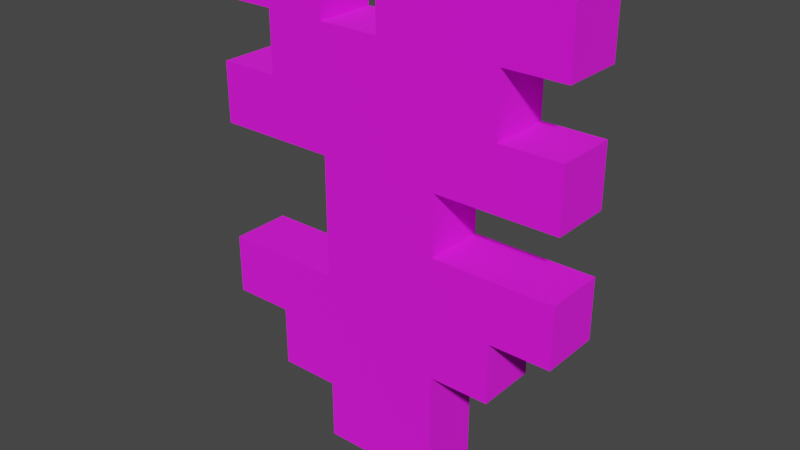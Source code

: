 # Source: dandelion.blend  (saved by Blender 2.81.16; exported with 4.5.12 LTS)
import bpy
from mathutils import Matrix  # noqa: F401  (used for matrix-valued properties, if any)

bpy.ops.wm.read_factory_settings(use_empty=True)
scene = bpy.context.scene
scene.name = 'Scene'

# ---- collections
col_collection = bpy.data.collections.new('Collection'); scene.collection.children.link(col_collection)

# ---- images (referenced by path relative to the original .blend; pixels are not part of the script)
import os
ASSET_DIR = os.environ.get("B2B_ASSET_DIR", "")  # directory of the original .blend (textures are referenced by path, not embedded)
HERE = os.path.dirname(os.path.abspath(__file__))  # packed textures are extracted next to this script under _unpacked/

def load_image(name, relpath, width, height, colorspace="sRGB"):
    """Load a texture the original file referenced (path relative to the .blend, or extracted next to this script)."""
    p = next((c for c in (os.path.join(HERE, relpath), os.path.join(ASSET_DIR, relpath)) if relpath and os.path.exists(c)), "")
    if p:
        img = bpy.data.images.load(p, check_existing=True)
        img.name = name
    else:  # same state as the original file: an image datablock whose file is absent (Cycles renders it pink)
        img = bpy.data.images.new(name, width, height)
        img.source = "FILE"
        img.filepath = "//" + (relpath or name)
    img.colorspace_settings.name = colorspace
    return img
img_dandelion_png = load_image('dandelion.png', 'dandelion.png', 1024, 1024, 'sRGB')

# ---- materials (node trees are filled in below, after node groups)
mat_material_001 = bpy.data.materials.new('Material.001')
mat_material_001.use_transparent_shadow = False

# ---- material node trees
mat_material_001.use_nodes = True; mat_material_001.node_tree.nodes.clear()
_N = mat_material_001.node_tree.nodes; _L = mat_material_001.node_tree.links
n0 = _N.new('ShaderNodeOutputMaterial'); n0.name = 'Material Output'; n0.location = (300, 300)
n1 = _N.new('ShaderNodeBsdfPrincipled'); n1.name = 'Principled BSDF'; n1.location = (10, 300)
n1.distribution = 'GGX'
n1.subsurface_method = 'BURLEY'
n1.inputs[2].default_value = 1.0
n1.inputs[3].default_value = 1.45
n1.inputs[27].default_value = (0.0, 0.0, 0.0, 1.0)
n1.inputs[28].default_value = 1.0
n2 = _N.new('ShaderNodeTexImage'); n2.name = 'Image Texture'; n2.location = (-390, 122)
n2.image = img_dandelion_png
n2.interpolation = 'Closest'
_L.new(n1.outputs[0], n0.inputs[0])
_L.new(n2.outputs[0], n1.inputs[0])
n0.is_active_output = True

# ---- world
world_world = bpy.data.worlds.new('World'); scene.world = world_world
world_world.use_nodes = True; world_world.node_tree.nodes.clear()
_N = world_world.node_tree.nodes; _L = world_world.node_tree.links
n0 = _N.new('ShaderNodeOutputWorld'); n0.name = 'World Output'; n0.location = (300, 300)
n1 = _N.new('ShaderNodeBackground'); n1.name = 'Background'; n1.location = (10, 300)
n1.inputs[0].default_value = (0.05088, 0.05088, 0.05088, 1.0)
_L.new(n1.outputs[0], n0.inputs[0])
n0.is_active_output = True
world_world.color = (0.05088, 0.05088, 0.05088)
world_world.use_sun_shadow = False
world_world.sun_shadow_jitter_overblur = 0.0

# ---- meshes
me_dandelion = bpy.data.meshes.new('dandelion')
me_dandelion.from_pydata([(-0.06184, -0.5, 0.02763), (-0.1868, -0.125, 0.02763), (-0.1243, -0.4375, 0.02763), (-0.06184, -0.4375, 0.02763), (-0.06184, -0.1875, 0.02763), (-0.06184, -0.0625, 0.02763), (0.0006579, -0.4375, 0.02763), (0.0006579, -0.375, 0.02763), (0.0006579, -0.3125, 0.02763), (0.0006579, -0.1875, 0.02763), (0.06316, -0.3125, 0.02763), (0.06316, -0.125, 0.02763), (0.1257, -0.375, 0.02763), (0.1257, -0.1875, 0.02763), (0.1257, -0.0625, 0.02763), (0.1882, -1.524e-09, -0.03487), (0.1257, -1.524e-09, -0.03487), (0.06316, -1.524e-09, -0.03487), (0.0006579, -1.524e-09, -0.03487), (0.0006579, -0.0625, -0.03487), (-0.1243, -1.524e-09, -0.03487), (-0.1243, -0.3125, -0.03487), (-0.1243, -0.375, -0.03487), (-0.1868, -0.0625, -0.03487), (-0.1868, -0.375, -0.03487), (0.0006579, -0.3125, -0.03487), (0.06316, -0.3125, -0.03487), (0.0006579, -0.375, -0.03487), (0.0006579, -0.5, 0.02763), (0.06316, -0.5, 0.02763), (-0.1868, -0.375, 0.02763), (-0.1868, -0.3125, 0.02763), (-0.1868, -0.1875, 0.02763), (-0.1243, -0.125, -0.03487), (-0.1243, -0.0625, -0.03487), (-0.1868, -0.0625, 0.02763), (-0.1868, 1.208e-09, 0.02763), (-0.1243, -0.375, 0.02763), (-0.1243, -0.3125, 0.02763), (-0.1243, -0.4375, -0.03487), (-0.1868, -1.524e-09, -0.03487), (-0.1243, -0.1875, 0.02763), (-0.1243, -0.125, 0.02763), (-0.1243, -0.0625, 0.02763), (-0.1243, 1.208e-09, 0.02763), (-0.06184, -0.375, 0.02763), (-0.06184, -0.3125, 0.02763), (-0.06184, -0.25, 0.02763), (-0.06184, -0.125, 0.02763), (-0.06184, 1.208e-09, 0.02763), (0.0006579, -0.25, 0.02763), (0.0006579, -0.125, 0.02763), (0.0006579, -0.0625, 0.02763), (0.0006579, 1.208e-09, 0.02763), (0.06316, -0.4375, 0.02763), (0.06316, -0.375, 0.02763), (0.06316, -0.25, 0.02763), (0.06316, -0.1875, 0.02763), (0.06316, -0.0625, 0.02763), (0.06316, 1.208e-09, 0.02763), (0.1257, -0.3125, 0.02763), (0.1257, -0.25, 0.02763), (-0.1868, -0.1875, -0.03487), (-0.1868, -0.125, -0.03487), (0.1257, -0.125, 0.02763), (0.1257, 1.208e-09, 0.02763), (0.1882, -0.3125, 0.02763), (0.1882, -0.25, 0.02763), (-0.1868, -0.3125, -0.03487), (0.1882, -0.1875, 0.02763), (0.1882, -0.125, 0.02763), (0.0006579, -0.5, -0.03487), (0.06316, -0.5, -0.03487), (0.1882, -0.0625, 0.02763), (0.1882, 1.208e-09, 0.02763), (0.1882, -0.3125, -0.03487), (-0.1243, -0.1875, -0.03487), (-0.06184, -1.524e-09, -0.03487), (0.06316, -0.4375, -0.03487), (-0.06184, -0.1875, -0.03487), (0.1257, -0.125, -0.03487), (-0.06184, -0.3125, -0.03487), (0.1882, -0.125, -0.03487), (0.1257, -0.25, -0.03487), (0.1882, -0.25, -0.03487), (0.06316, -0.25, -0.03487), (0.1882, -0.1875, -0.03487), (0.1257, -0.0625, -0.03487), (0.1257, -0.375, -0.03487), (0.1257, -0.3125, -0.03487), (0.06316, -0.1875, -0.03487), (0.06316, -0.375, -0.03487), (-0.06184, -0.0625, -0.03487), (-0.06184, -0.25, -0.03487), (-0.06184, -0.5, -0.03487), (-0.06184, -0.4375, -0.03487), (0.1882, -0.0625, -0.03487), (0.1257, -0.1875, -0.03487), (0.06316, -0.0625, -0.03487), (0.06316, -0.125, -0.03487), (-0.06184, -0.125, -0.03487), (0.0006579, -0.125, -0.03487), (0.0006579, -0.4375, -0.03487), (0.0006579, -0.1875, -0.03487), (0.0006579, -0.25, -0.03487), (-0.06184, -0.375, -0.03487)], [], [(30, 37, 38, 31), (32, 41, 42, 1), (69, 13, 97, 86), (35, 43, 44, 36), (2, 3, 45, 37), (37, 45, 46, 38), (70, 69, 86, 82), (53, 59, 17, 18), (41, 4, 48, 42), (42, 48, 5, 43), (43, 5, 49, 44), (0, 28, 6, 3), (3, 6, 7, 45), (45, 7, 8, 46), (46, 8, 50, 47), (47, 50, 9, 4), (4, 9, 51, 48), (48, 51, 52, 5), (46, 47, 93, 81), (28, 29, 54, 6), (6, 54, 55, 7), (7, 55, 10, 8), (8, 10, 56, 50), (50, 56, 57, 9), (9, 57, 11, 51), (51, 11, 58, 52), (52, 58, 59, 53), (55, 12, 60, 10), (10, 60, 61, 56), (61, 67, 84, 83), (57, 13, 64, 11), (11, 64, 14, 58), (58, 14, 65, 59), (60, 66, 67, 61), (35, 36, 40, 23), (13, 69, 70, 64), (13, 57, 90, 97), (14, 73, 74, 65), (66, 60, 89, 75), (0, 3, 95, 94), (32, 1, 63, 62), (14, 64, 80, 87), (29, 28, 71, 72), (67, 66, 75, 84), (56, 61, 83, 85), (5, 52, 19, 92), (28, 0, 94, 71), (44, 49, 77, 20), (2, 37, 22, 39), (12, 55, 91, 88), (36, 44, 20, 40), (30, 31, 68, 24), (60, 12, 88, 89), (52, 53, 18, 19), (43, 35, 23, 34), (57, 56, 85, 90), (4, 41, 76, 79), (1, 42, 33, 63), (41, 32, 62, 76), (38, 46, 81, 21), (49, 5, 92, 77), (55, 54, 78, 91), (31, 38, 21, 68), (3, 2, 39, 95), (54, 29, 72, 78), (65, 74, 15, 16), (37, 30, 24, 22), (73, 14, 87, 96), (47, 4, 79, 93), (74, 73, 96, 15), (59, 65, 16, 17), (42, 43, 34, 33), (64, 70, 82, 80), (98, 19, 18, 17), (99, 98, 87, 80), (96, 87, 16, 15), (83, 84, 75, 89), (87, 98, 17, 16), (101, 19, 98, 99), (97, 80, 82, 86), (100, 92, 19, 101), (95, 102, 71, 94), (79, 103, 104, 93), (103, 90, 85, 104), (100, 101, 103, 79), (101, 99, 90, 103), (33, 100, 79, 76), (34, 23, 40, 20), (34, 20, 77, 92), (63, 33, 76, 62), (33, 34, 92, 100), (90, 99, 80, 97), (102, 78, 72, 71), (26, 89, 88, 91), (104, 85, 26, 25), (93, 104, 25, 81), (85, 83, 89, 26), (81, 25, 27, 105), (25, 26, 91, 27), (105, 27, 102, 95), (27, 91, 78, 102), (22, 105, 95, 39), (21, 81, 105, 22), (68, 21, 22, 24)])
_uv = me_dandelion.uv_layers.new(name='UVMap')
_uv.uv.foreach_set('vector', [0.3219, 0.1344, 0.3656, 0.1344, 0.3656, 0.1781, 0.3219, 0.1781, 0.3219, 0.3219, 0.3656, 0.3219, 0.3656, 0.3656, 0.3219, 0.3656, 0.6781, 0.3656, 0.6344, 0.3656, 0.6344, 0.3219, 0.6781, 0.3219, 0.3219, 0.4469, 0.3656, 0.4469, 0.3656, 0.4906, 0.3219, 0.4906, 0.3844, 0.07191, 0.4281, 0.07191, 0.4281, 0.1156, 0.3844, 0.1156, 0.3844, 0.1344, 0.4281, 0.1344, 0.4281, 0.1781, 0.3844, 0.1781, 0.6781, 0.3656, 0.6781, 0.3219, 0.6344, 0.3219, 0.6344, 0.3656, 0.5094, 0.4469, 0.5531, 0.4469, 0.5531, 0.4906, 0.5094, 0.4906, 0.3844, 0.3219, 0.4281, 0.3219, 0.4281, 0.3656, 0.3844, 0.3656, 0.3844, 0.3844, 0.4281, 0.3844, 0.4281, 0.4281, 0.3844, 0.4281, 0.3844, 0.4469, 0.4281, 0.4469, 0.4281, 0.4906, 0.3844, 0.4906, 0.4469, 0.009414, 0.4906, 0.009414, 0.4906, 0.05309, 0.4469, 0.05309, 0.4469, 0.07191, 0.4906, 0.07191, 0.4906, 0.1156, 0.4469, 0.1156, 0.4469, 0.1344, 0.4906, 0.1344, 0.4906, 0.1781, 0.4469, 0.1781, 0.4469, 0.1969, 0.4906, 0.1969, 0.4906, 0.2406, 0.4469, 0.2406, 0.4469, 0.2594, 0.4906, 0.2594, 0.4906, 0.3031, 0.4469, 0.3031, 0.4469, 0.3219, 0.4906, 0.3219, 0.4906, 0.3656, 0.4469, 0.3656, 0.4469, 0.3844, 0.4906, 0.3844, 0.4906, 0.4281, 0.4469, 0.4281, 0.4906, 0.1969, 0.4906, 0.2406, 0.4469, 0.2406, 0.4469, 0.1969, 0.5094, 0.009414, 0.5531, 0.009414, 0.5531, 0.05309, 0.5094, 0.05309, 0.5094, 0.07191, 0.5531, 0.07191, 0.5531, 0.1156, 0.5094, 0.1156, 0.5094, 0.1344, 0.5531, 0.1344, 0.5531, 0.1781, 0.5094, 0.1781, 0.5094, 0.1969, 0.5531, 0.1969, 0.5531, 0.2406, 0.5094, 0.2406, 0.5094, 0.2594, 0.553, 0.2594, 0.553, 0.3031, 0.5094, 0.3031, 0.5094, 0.3219, 0.5531, 0.3219, 0.5531, 0.3656, 0.5094, 0.3656, 0.5094, 0.3844, 0.5531, 0.3844, 0.5531, 0.4281, 0.5094, 0.4281, 0.5094, 0.4469, 0.5531, 0.4469, 0.5531, 0.4906, 0.5094, 0.4906, 0.5719, 0.1344, 0.6156, 0.1344, 0.6156, 0.1781, 0.5719, 0.1781, 0.5719, 0.1969, 0.6156, 0.1969, 0.6156, 0.2406, 0.5719, 0.2406, 0.6344, 0.1969, 0.6781, 0.1969, 0.6781, 0.2406, 0.6344, 0.2406, 0.5719, 0.3219, 0.6156, 0.3219, 0.6156, 0.3656, 0.5719, 0.3656, 0.5719, 0.3844, 0.6156, 0.3844, 0.6156, 0.4281, 0.5719, 0.4281, 0.5719, 0.4469, 0.6156, 0.4469, 0.6156, 0.4906, 0.5719, 0.4906, 0.6344, 0.1969, 0.6781, 0.1969, 0.6781, 0.2406, 0.6344, 0.2406, 0.3656, 0.4469, 0.3656, 0.4906, 0.3219, 0.4906, 0.3219, 0.4469, 0.6344, 0.3219, 0.6781, 0.3219, 0.6781, 0.3656, 0.6344, 0.3656, 0.6156, 0.3656, 0.5719, 0.3656, 0.5719, 0.3219, 0.6156, 0.3219, 0.6344, 0.4469, 0.6781, 0.4469, 0.6781, 0.4906, 0.6344, 0.4906, 0.6781, 0.2406, 0.6344, 0.2406, 0.6344, 0.1969, 0.6781, 0.1969, 0.4906, 0.009414, 0.4906, 0.05309, 0.4469, 0.05309, 0.4469, 0.009414, 0.3656, 0.3219, 0.3656, 0.3656, 0.3219, 0.3656, 0.3219, 0.3219, 0.5719, 0.4281, 0.5719, 0.3844, 0.6156, 0.3844, 0.6156, 0.4281, 0.5531, 0.05309, 0.5094, 0.05309, 0.5094, 0.009414, 0.5531, 0.009414, 0.6781, 0.2406, 0.6781, 0.1969, 0.6344, 0.1969, 0.6344, 0.2406, 0.5719, 0.2406, 0.6156, 0.2406, 0.6156, 0.1969, 0.5719, 0.1969, 0.4469, 0.3844, 0.4906, 0.3844, 0.4906, 0.4281, 0.4469, 0.4281, 0.4906, 0.05309, 0.4469, 0.05309, 0.4469, 0.009414, 0.4906, 0.009414, 0.3844, 0.4469, 0.4281, 0.4469, 0.4281, 0.4906, 0.3844, 0.4906, 0.4281, 0.07191, 0.4281, 0.1156, 0.3844, 0.1156, 0.3844, 0.07191, 0.6156, 0.1781, 0.5719, 0.1781, 0.5719, 0.1344, 0.6156, 0.1344, 0.3219, 0.4469, 0.3656, 0.4469, 0.3656, 0.4906, 0.3219, 0.4906, 0.3219, 0.1344, 0.3219, 0.1781, 0.3656, 0.1781, 0.3656, 0.1344, 0.6155, 0.1781, 0.6148, 0.1344, 0.5718, 0.1344, 0.5718, 0.1781, 0.5531, 0.4469, 0.5531, 0.4906, 0.5094, 0.4906, 0.5094, 0.4469, 0.3656, 0.4906, 0.3219, 0.4906, 0.3219, 0.4469, 0.3656, 0.4469, 0.5531, 0.3031, 0.5531, 0.2594, 0.5094, 0.2594, 0.5094, 0.3031, 0.4281, 0.3656, 0.3844, 0.3656, 0.3844, 0.3219, 0.4281, 0.3219, 0.3219, 0.3219, 0.3656, 0.3219, 0.3656, 0.3656, 0.3219, 0.3656, 0.3656, 0.3656, 0.3219, 0.3656, 0.3219, 0.3219, 0.3656, 0.3219, 0.3844, 0.1344, 0.4281, 0.1344, 0.4281, 0.1781, 0.3844, 0.1781, 0.3844, 0.4906, 0.3844, 0.4469, 0.4281, 0.4469, 0.4281, 0.4906, 0.5093, 0.1156, 0.5093, 0.07191, 0.5527, 0.07191, 0.5527, 0.1156, 0.3219, 0.1344, 0.3656, 0.1344, 0.3656, 0.1781, 0.3219, 0.1781, 0.4281, 0.1156, 0.3844, 0.1156, 0.3844, 0.07191, 0.4281, 0.07191, 0.5527, 0.05309, 0.5527, 0.009414, 0.5093, 0.009414, 0.5093, 0.05309, 0.6344, 0.4906, 0.6781, 0.4906, 0.6781, 0.4469, 0.6344, 0.4469, 0.3656, 0.1781, 0.3219, 0.1781, 0.3219, 0.1344, 0.3656, 0.1344, 0.6781, 0.4906, 0.6344, 0.4906, 0.6344, 0.4469, 0.6781, 0.4469, 0.4906, 0.2594, 0.4906, 0.3031, 0.4469, 0.3031, 0.4469, 0.2594, 0.6344, 0.4906, 0.6344, 0.4469, 0.6781, 0.4469, 0.6781, 0.4906, 0.5719, 0.4469, 0.6156, 0.4469, 0.6156, 0.4906, 0.5719, 0.4906, 0.4281, 0.3844, 0.4281, 0.4281, 0.3844, 0.4281, 0.3844, 0.3844, 0.6344, 0.3656, 0.6781, 0.3656, 0.6781, 0.3219, 0.6344, 0.3219, 0.5531, 0.4469, 0.5094, 0.4469, 0.5094, 0.4906, 0.5531, 0.4906, 0.5719, 0.3844, 0.5719, 0.4281, 0.6156, 0.4281, 0.6156, 0.3844, 0.6781, 0.4469, 0.6344, 0.4469, 0.6344, 0.4906, 0.6781, 0.4906, 0.6344, 0.2406, 0.6781, 0.2406, 0.6781, 0.1969, 0.6344, 0.1969, 0.6156, 0.4469, 0.5719, 0.4469, 0.5719, 0.4906, 0.6156, 0.4906, 0.5094, 0.3844, 0.5094, 0.4281, 0.5531, 0.4281, 0.5531, 0.3844, 0.6344, 0.3219, 0.6344, 0.3656, 0.6781, 0.3656, 0.6781, 0.3219, 0.4469, 0.3844, 0.4469, 0.4281, 0.4906, 0.4281, 0.4906, 0.3844, 0.4469, 0.05309, 0.4906, 0.05309, 0.4906, 0.009414, 0.4469, 0.009414, 0.4469, 0.3031, 0.4906, 0.3031, 0.4906, 0.2594, 0.4469, 0.2594, 0.5094, 0.3031, 0.5531, 0.3031, 0.5531, 0.2594, 0.5094, 0.2594, 0.4469, 0.3656, 0.4906, 0.3656, 0.4906, 0.3219, 0.4469, 0.3219, 0.5094, 0.3656, 0.5531, 0.3656, 0.5531, 0.3219, 0.5094, 0.3219, 0.3844, 0.3656, 0.4281, 0.3656, 0.4281, 0.3219, 0.3844, 0.3219, 0.3656, 0.4469, 0.3219, 0.4469, 0.3219, 0.4906, 0.3656, 0.4906, 0.3844, 0.4469, 0.3844, 0.4906, 0.4281, 0.4906, 0.4281, 0.4469, 0.3219, 0.3656, 0.3656, 0.3656, 0.3656, 0.3219, 0.3219, 0.3219, 0.3844, 0.3844, 0.3844, 0.4281, 0.4281, 0.4281, 0.4281, 0.3844, 0.5719, 0.3219, 0.5719, 0.3656, 0.6156, 0.3656, 0.6156, 0.3219, 0.5094, 0.05309, 0.5531, 0.05309, 0.5531, 0.009414, 0.5094, 0.009414, 0.5719, 0.1781, 0.6156, 0.1781, 0.6156, 0.1344, 0.5719, 0.1344, 0.5094, 0.2406, 0.5531, 0.2406, 0.5531, 0.1969, 0.5094, 0.1969, 0.4469, 0.2406, 0.4906, 0.2406, 0.4906, 0.1969, 0.4469, 0.1969, 0.5719, 0.2406, 0.6156, 0.2406, 0.6156, 0.1969, 0.5719, 0.1969, 0.4469, 0.1781, 0.4906, 0.1781, 0.4906, 0.1344, 0.4469, 0.1344, 0.5094, 0.1781, 0.5531, 0.1781, 0.5531, 0.1344, 0.5094, 0.1344, 0.4469, 0.1156, 0.4906, 0.1156, 0.4906, 0.07191, 0.4469, 0.07191, 0.5094, 0.1156, 0.5531, 0.1156, 0.5531, 0.07191, 0.5094, 0.07191, 0.3844, 0.1156, 0.4281, 0.1156, 0.4281, 0.07191, 0.3844, 0.07191, 0.3844, 0.1781, 0.4281, 0.1781, 0.4281, 0.1344, 0.3844, 0.1344, 0.3219, 0.1781, 0.3656, 0.1781, 0.3656, 0.1344, 0.3219, 0.1344])
me_dandelion.materials.append(mat_material_001)
me_dandelion.use_remesh_fix_poles = True
me_dandelion.use_remesh_preserve_attributes = False
me_dandelion.use_mirror_vertex_groups = False
me_dandelion.update()

# ---- objects
ob_dandelion = bpy.data.objects.new('dandelion', me_dandelion)

# ---- transforms, parenting, visibility, modifiers, constraints
ob_dandelion.location = (0.0, 0.0, 0.0)
ob_dandelion.rotation_euler = (1.571, 0.0, 0.0)
ob_dandelion.lineart.crease_threshold = 0.0

# ---- collection membership
col_collection.objects.link(ob_dandelion)

# ---- scene / render settings (as saved in the file)
scene.frame_start = 1; scene.frame_end = 144; scene.frame_set(0)
scene.render.engine = 'BLENDER_EEVEE_NEXT'
scene.cycles.use_denoising = False
scene.cycles.samples = 128
scene.cycles.sampling_pattern = 'TABULATED_SOBOL'
scene.cycles.use_adaptive_sampling = False
scene.cycles.use_light_tree = False
scene.view_settings.view_transform = 'Filmic'
bpy.context.view_layer.update()

# ---- added for rendering (the .blend has no active camera and no usable light): camera, sun
cam_auto = bpy.data.cameras.new('AutoCamera')
cam_auto.lens = 50.0
cam_auto.sensor_width = 36.0
cam_auto.clip_end = 1000.0
ob_auto_camera = bpy.data.objects.new('AutoCamera', cam_auto)
scene.collection.objects.link(ob_auto_camera)
ob_auto_camera.location = (0.581807, -0.693761, 0.21492)
ob_auto_camera.rotation_euler = (1.09748, -7.21219e-08, 0.694738)
scene.camera = ob_auto_camera
light_auto_sun = bpy.data.lights.new('AutoSun', 'SUN')
light_auto_sun.energy = 3.0
light_auto_sun.angle = 0.0523599
ob_auto_sun = bpy.data.objects.new('AutoSun', light_auto_sun)
scene.collection.objects.link(ob_auto_sun)
ob_auto_sun.rotation_euler = (0.872665, 0.174533, 0.523599)
bpy.context.view_layer.update()
